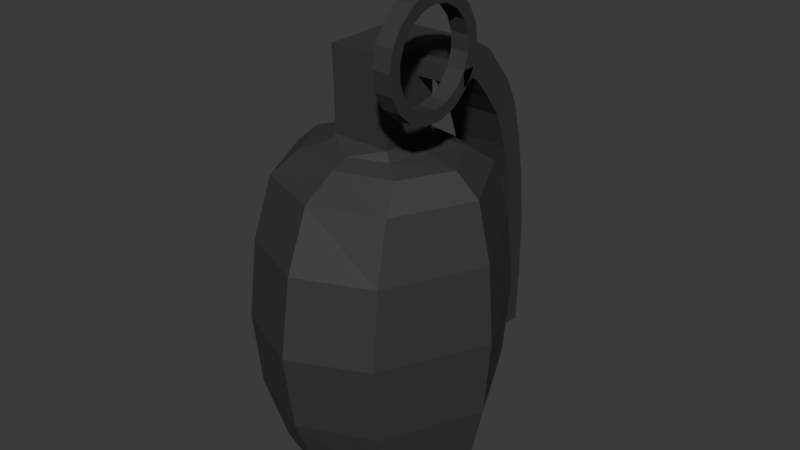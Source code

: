 # Source: grenade.blend  (saved by Blender 4.4.30; exported with 4.5.12 LTS)
import bpy
from mathutils import Matrix  # noqa: F401  (used for matrix-valued properties, if any)

bpy.ops.wm.read_factory_settings(use_empty=True)
scene = bpy.context.scene
scene.name = 'Scene'

# ---- collections
col_collection = bpy.data.collections.new('Collection'); scene.collection.children.link(col_collection)

# ---- materials (node trees are filled in below, after node groups)
mat_material = bpy.data.materials.new('Material')

# ---- material node trees
mat_material.use_nodes = True; mat_material.node_tree.nodes.clear()
_N = mat_material.node_tree.nodes; _L = mat_material.node_tree.links
n0 = _N.new('ShaderNodeBsdfPrincipled'); n0.name = 'Principled BSDF'; n0.location = (10, 300)
n0.inputs[0].default_value = (0.04838, 0.04838, 0.04838, 1.0)
n0.inputs[1].default_value = 0.2381
n0.inputs[2].default_value = 0.6508
n1 = _N.new('ShaderNodeOutputMaterial'); n1.name = 'Material Output'; n1.location = (300, 300)
_L.new(n0.outputs[0], n1.inputs[0])
n1.is_active_output = True

# ---- world
world_world = bpy.data.worlds.new('World'); scene.world = world_world
world_world.use_nodes = True; world_world.node_tree.nodes.clear()
_N = world_world.node_tree.nodes; _L = world_world.node_tree.links
n0 = _N.new('ShaderNodeOutputWorld'); n0.name = 'World Output'; n0.location = (300, 300)
n1 = _N.new('ShaderNodeBackground'); n1.name = 'Background'; n1.location = (10, 300)
n1.inputs[0].default_value = (0.05088, 0.05088, 0.05088, 1.0)
_L.new(n1.outputs[0], n0.inputs[0])
n0.is_active_output = True
world_world.color = (0.05088, 0.05088, 0.05088)
world_world.sun_shadow_jitter_overblur = 0.0

# ---- meshes
me_cube_002 = bpy.data.meshes.new('Cube.002')
me_cube_002.from_pydata([(0.0, 0.0, 0.0), (0.3866, 0.3877, 4.49), (0.6367, 0.0, 4.401), (0.8032, 0.0, 0.08977), (0.556, -0.4892, 0.08977), (0.4777, -0.4682, 4.401), (0.556, 0.4892, 0.08977), (0.4777, 0.4682, 4.401), (0.0, 0.6514, 0.08977), (0.0, 0.6234, 4.401), (0.0, -0.6514, 0.08977), (0.0, -0.6234, 4.401), (0.9383, 1.216, 1.327), (0.9383, -1.216, 1.327), (1.523, 0.0, 1.327), (0.0, -1.619, 1.327), (0.0, 1.619, 1.327), (0.848, 0.933, 0.392), (0.848, -0.933, 0.392), (1.318, 0.0, 0.392), (0.0, -1.242, 0.392), (0.0, 1.242, 0.392), (0.9367, 1.206, 3.305), (0.9367, -1.206, 3.305), (1.532, 0.0, 3.305), (0.0, -1.606, 3.305), (0.0, 1.606, 3.305), (0.9608, 1.321, 2.316), (0.9608, -1.321, 2.316), (1.604, 0.0, 2.316), (0.0, -1.759, 2.316), (0.0, 1.759, 2.316), (0.8683, 0.975, 4.052), (0.8683, -0.975, 4.052), (1.359, 0.0, 4.052), (0.0, -1.298, 4.052), (0.0, 1.298, 4.052), (0.7045, 0.6437, 4.318), (0.7045, -0.6437, 4.318), (1.041, 0.0, 4.318), (0.0, -0.8572, 4.318), (0.0, 0.8572, 4.318), (0.0, 0.7491, 5.101), (0.3983, 0.1113, 5.231), (0.0, 0.3908, 5.097), (0.3983, 0.2786, 5.232), (0.3866, -0.3877, 5.094), (0.0, -0.3877, 5.094), (0.3866, 0.0, 4.494), (0.0, 0.3877, 4.491), (0.3866, -0.3877, 4.494), (0.0, -0.3877, 4.494), (0.0, -0.001907, 5.565), (0.3983, 0.1104, 5.424), (0.0, 0.3889, 5.562), (0.3983, 0.2776, 5.426), (0.4037, -0.3896, 5.559), (0.0, -0.3896, 5.559), (0.3897, 0.7497, 5.102), (0.0, 0.9237, 5.478), (0.4068, 0.9242, 5.479), (0.0, 1.226, 4.876), (0.3897, 1.226, 4.877), (0.0, 1.438, 5.214), (0.4068, 1.438, 5.215), (0.0, 1.483, 4.571), (0.3897, 1.485, 4.571), (0.0, 1.857, 4.71), (0.4068, 1.858, 4.711), (0.0, 1.697, 4.286), (0.3897, 1.698, 4.286), (0.0, 2.036, 4.359), (0.4068, 2.037, 4.359), (0.0, 1.871, 3.813), (0.3897, 1.872, 3.813), (0.0, 2.163, 3.876), (0.4068, 2.164, 3.876), (0.0, 1.993, 3.329), (0.3896, 1.993, 3.329), (0.0, 2.257, 3.365), (0.4068, 2.258, 3.365), (0.0, 2.081, 2.617), (0.3896, 2.082, 2.617), (0.0, 2.339, 2.621), (0.4068, 2.339, 2.621), (0.0, 2.104, 1.795), (0.3896, 2.104, 1.795), (0.0, 2.341, 1.784), (0.4068, 2.342, 1.784), (0.0, 2.086, 1.099), (0.3896, 2.086, 1.099), (0.0, 2.312, 1.089), (0.4067, 2.313, 1.089), (0.3897, 0.3908, 5.098), (0.3897, 0.0, 5.094), (0.4068, -0.001907, 5.559), (0.4068, 0.3889, 5.563), (-0.3866, 0.3877, 4.49), (-0.6367, 0.0, 4.401), (-0.8032, 0.0, 0.08977), (-0.556, -0.4892, 0.08977), (-0.4777, -0.4682, 4.401), (-0.556, 0.4892, 0.08977), (-0.4777, 0.4682, 4.401), (-0.9383, 1.216, 1.327), (-0.9383, -1.216, 1.327), (-1.523, 0.0, 1.327), (-0.848, 0.933, 0.392), (-0.848, -0.933, 0.392), (-1.318, 0.0, 0.392), (-0.9367, 1.206, 3.305), (-0.9367, -1.206, 3.305), (-1.532, 0.0, 3.305), (-0.9608, 1.321, 2.316), (-0.9608, -1.321, 2.316), (-1.604, 0.0, 2.316), (-0.8683, 0.975, 4.052), (-0.8683, -0.975, 4.052), (-1.359, 0.0, 4.052), (-0.7045, 0.6437, 4.318), (-0.7045, -0.6437, 4.318), (-1.041, 0.0, 4.318), (0.8034, 0.2776, 5.426), (0.8034, 0.1104, 5.424), (-0.3866, -0.3877, 5.094), (-0.3866, 0.0, 4.494), (-0.3866, -0.3877, 4.494), (0.8034, 0.1113, 5.231), (0.8034, 0.242, 5.294), (-0.4037, -0.3896, 5.559), (-0.3897, 0.7497, 5.102), (-0.4068, 0.9242, 5.479), (-0.3897, 1.226, 4.877), (-0.4068, 1.438, 5.215), (-0.3897, 1.485, 4.571), (-0.4068, 1.858, 4.711), (-0.3897, 1.698, 4.286), (-0.4068, 2.037, 4.359), (-0.3897, 1.872, 3.813), (-0.4068, 2.164, 3.876), (-0.3896, 1.993, 3.329), (-0.4068, 2.258, 3.365), (-0.3896, 2.082, 2.617), (-0.4068, 2.339, 2.621), (-0.3896, 2.104, 1.795), (-0.4068, 2.342, 1.784), (-0.3896, 2.086, 1.099), (-0.4067, 2.313, 1.089), (-0.3897, 0.3908, 5.098), (-0.3897, 0.0, 5.094), (-0.4068, -0.001907, 5.559), (-0.4068, 0.3889, 5.563), (1.028, 0.242, 5.294), (1.028, 0.2776, 5.426), (1.028, 0.1104, 5.424), (1.028, 0.1113, 5.231), (0.8034, 0.3274, 5.668), (0.8034, 0.1708, 5.61), (1.028, 0.3274, 5.668), (1.028, 0.1708, 5.61), (0.8034, 0.2912, 5.914), (0.8034, 0.1641, 5.805), (1.028, 0.2912, 5.914), (1.028, 0.1641, 5.805), (0.8034, 0.1734, 6.131), (0.8034, 0.09109, 5.986), (1.028, 0.1734, 6.131), (1.028, 0.09109, 5.986), (0.8034, -0.01181, 6.296), (0.8034, -0.03938, 6.131), (1.028, -0.01181, 6.296), (1.028, -0.03938, 6.131), (0.8034, -0.2421, 6.387), (0.8034, -0.2116, 6.223), (1.028, -0.2421, 6.387), (1.028, -0.2116, 6.223), (0.8034, -0.4897, 6.394), (0.8034, -0.4048, 6.25), (1.028, -0.4897, 6.394), (1.028, -0.4048, 6.25), (0.8034, -0.7247, 6.316), (0.8034, -0.5957, 6.209), (1.028, -0.7247, 6.316), (1.028, -0.5957, 6.209), (0.8034, -0.9189, 6.162), (0.8034, -0.7612, 6.106), (1.028, -0.9189, 6.162), (1.028, -0.7612, 6.106), (0.8034, -1.049, 5.951), (0.8034, -0.8814, 5.952), (1.028, -1.049, 5.951), (1.028, -0.8814, 5.952), (0.8034, -1.098, 5.708), (0.8034, -0.9419, 5.767), (1.028, -1.098, 5.708), (1.028, -0.9419, 5.767), (0.8034, -1.062, 5.463), (0.8034, -0.9352, 5.572), (1.028, -1.062, 5.463), (1.028, -0.9352, 5.572), (0.8034, -0.9445, 5.245), (0.8034, -0.8622, 5.391), (1.028, -0.9445, 5.245), (1.028, -0.8622, 5.391), (0.8034, -0.7593, 5.081), (0.8034, -0.7317, 5.246), (1.028, -0.7593, 5.081), (1.028, -0.7317, 5.246), (0.8034, -0.529, 4.99), (0.8034, -0.5595, 5.154), (1.028, -0.529, 4.99), (1.028, -0.5595, 5.154), (0.8034, -0.2814, 4.983), (0.8034, -0.3663, 5.127), (1.028, -0.2814, 4.983), (1.028, -0.3663, 5.127), (0.8034, -0.04635, 5.061), (0.8034, -0.1754, 5.167), (1.028, -0.04635, 5.061), (1.028, -0.1754, 5.167), (0.8034, 0.1478, 5.215), (0.8034, -0.009872, 5.271), (1.028, 0.1478, 5.215), (1.028, -0.009872, 5.271)], [], [(8, 6, 3, 0), (41, 9, 7, 37), (39, 2, 5, 38), (17, 12, 14, 19), (0, 3, 4, 10), (18, 13, 15, 20), (50, 48, 94, 46), (37, 7, 2, 39), (38, 5, 11, 40), (1, 49, 44, 93), (19, 14, 13, 18), (21, 16, 12, 17), (8, 21, 17, 6), (3, 19, 18, 4), (4, 18, 20, 10), (6, 17, 19, 3), (28, 23, 25, 30), (27, 22, 24, 29), (29, 24, 23, 28), (31, 26, 22, 27), (16, 31, 27, 12), (14, 29, 28, 13), (12, 27, 29, 14), (13, 28, 30, 15), (23, 33, 35, 25), (22, 32, 34, 24), (24, 34, 33, 23), (26, 36, 32, 22), (33, 38, 40, 35), (32, 37, 39, 34), (34, 39, 38, 33), (36, 41, 37, 32), (55, 53, 123, 122), (46, 94, 95, 56), (51, 50, 46, 47), (48, 1, 93, 94), (2, 7, 1, 48), (11, 5, 50, 51), (7, 9, 49, 1), (5, 2, 48, 50), (95, 52, 57, 56), (96, 54, 52, 95), (47, 46, 56, 57), (93, 44, 42, 58), (59, 60, 64, 63), (96, 93, 58, 60), (54, 96, 60, 59), (63, 64, 68, 67), (60, 58, 62, 64), (58, 42, 61, 62), (67, 68, 72, 71), (64, 62, 66, 68), (62, 61, 65, 66), (72, 70, 74, 76), (68, 66, 70, 72), (66, 65, 69, 70), (76, 74, 78, 80), (70, 69, 73, 74), (71, 72, 76, 75), (80, 78, 82, 84), (74, 73, 77, 78), (75, 76, 80, 79), (83, 84, 88, 87), (78, 77, 81, 82), (79, 80, 84, 83), (87, 88, 92, 91), (84, 82, 86, 88), (82, 81, 85, 86), (90, 89, 91, 92), (88, 86, 90, 92), (86, 85, 89, 90), (45, 43, 94, 93), (43, 53, 95, 94), (53, 55, 96, 95), (55, 45, 93, 96), (8, 0, 99, 102), (41, 119, 103, 9), (121, 120, 101, 98), (107, 109, 106, 104), (0, 10, 100, 99), (108, 20, 15, 105), (126, 124, 149, 125), (119, 121, 98, 103), (120, 40, 11, 101), (97, 148, 44, 49), (109, 108, 105, 106), (21, 107, 104, 16), (8, 102, 107, 21), (99, 100, 108, 109), (100, 10, 20, 108), (102, 99, 109, 107), (114, 30, 25, 111), (113, 115, 112, 110), (115, 114, 111, 112), (31, 113, 110, 26), (16, 104, 113, 31), (106, 105, 114, 115), (104, 106, 115, 113), (105, 15, 30, 114), (111, 25, 35, 117), (110, 112, 118, 116), (112, 111, 117, 118), (26, 110, 116, 36), (117, 35, 40, 120), (116, 118, 121, 119), (118, 117, 120, 121), (36, 116, 119, 41), (45, 55, 122, 128), (124, 129, 150, 149), (51, 47, 124, 126), (125, 149, 148, 97), (98, 125, 97, 103), (11, 51, 126, 101), (103, 97, 49, 9), (101, 126, 125, 98), (150, 129, 57, 52), (151, 150, 52, 54), (47, 57, 129, 124), (148, 130, 42, 44), (59, 63, 133, 131), (151, 131, 130, 148), (54, 59, 131, 151), (63, 67, 135, 133), (131, 133, 132, 130), (130, 132, 61, 42), (67, 71, 137, 135), (133, 135, 134, 132), (132, 134, 65, 61), (137, 139, 138, 136), (135, 137, 136, 134), (134, 136, 69, 65), (139, 141, 140, 138), (136, 138, 73, 69), (71, 75, 139, 137), (141, 143, 142, 140), (138, 140, 77, 73), (75, 79, 141, 139), (83, 87, 145, 143), (140, 142, 81, 77), (79, 83, 143, 141), (87, 91, 147, 145), (143, 145, 144, 142), (142, 144, 85, 81), (146, 147, 91, 89), (145, 147, 146, 144), (144, 146, 89, 85), (43, 45, 128, 127), (148, 149, 150, 151), (123, 127, 155, 154), (53, 43, 127, 123), (155, 152, 153, 154), (128, 122, 153, 152), (127, 128, 152, 155), (122, 153, 154, 123), (156, 158, 159, 157), (154, 153, 158, 159), (122, 123, 157, 156), (153, 122, 156, 158), (123, 154, 159, 157), (160, 162, 163, 161), (157, 159, 163, 161), (156, 157, 161, 160), (158, 156, 160, 162), (159, 158, 162, 163), (164, 166, 167, 165), (162, 160, 164, 166), (163, 162, 166, 167), (161, 163, 167, 165), (160, 161, 165, 164), (168, 170, 171, 169), (167, 166, 170, 171), (165, 167, 171, 169), (164, 165, 169, 168), (166, 164, 168, 170), (172, 174, 175, 173), (169, 171, 175, 173), (168, 169, 173, 172), (170, 168, 172, 174), (171, 170, 174, 175), (176, 178, 179, 177), (174, 172, 176, 178), (175, 174, 178, 179), (173, 175, 179, 177), (172, 173, 177, 176), (180, 182, 183, 181), (177, 179, 183, 181), (176, 177, 181, 180), (178, 176, 180, 182), (179, 178, 182, 183), (184, 186, 187, 185), (181, 183, 187, 185), (180, 181, 185, 184), (182, 180, 184, 186), (183, 182, 186, 187), (188, 190, 191, 189), (186, 184, 188, 190), (187, 186, 190, 191), (185, 187, 191, 189), (184, 185, 189, 188), (192, 194, 195, 193), (189, 191, 195, 193), (188, 189, 193, 192), (190, 188, 192, 194), (191, 190, 194, 195), (196, 198, 199, 197), (192, 193, 197, 196), (194, 192, 196, 198), (195, 194, 198, 199), (193, 195, 199, 197), (200, 202, 203, 201), (198, 196, 200, 202), (199, 198, 202, 203), (197, 199, 203, 201), (196, 197, 201, 200), (204, 206, 207, 205), (201, 203, 207, 205), (200, 201, 205, 204), (202, 200, 204, 206), (203, 202, 206, 207), (208, 210, 211, 209), (206, 204, 208, 210), (207, 206, 210, 211), (205, 207, 211, 209), (204, 205, 209, 208), (212, 214, 215, 213), (211, 210, 214, 215), (209, 211, 215, 213), (208, 209, 213, 212), (210, 208, 212, 214), (216, 218, 219, 217), (213, 215, 219, 217), (212, 213, 217, 216), (214, 212, 216, 218), (215, 214, 218, 219), (220, 222, 223, 221), (218, 216, 220, 222), (219, 218, 222, 223), (217, 219, 223, 221), (216, 217, 221, 220), (221, 223, 154, 123), (220, 221, 123, 122), (222, 220, 122, 153), (223, 222, 153, 154)])
_uv = me_cube_002.uv_layers.new(name='UVMap')
_uv.uv.foreach_set('vector', [0.25, 0.5, 0.375, 0.5, 0.375, 0.625, 0.25, 0.625, 0.6209, 0.375, 0.625, 0.375, 0.625, 0.5, 0.6209, 0.5, 0.6209, 0.625, 0.625, 0.625, 0.625, 0.75, 0.6209, 0.75, 0.3803, 0.5, 0.5, 0.5, 0.5, 0.625, 0.3803, 0.625, 0.25, 0.625, 0.375, 0.625, 0.375, 0.75, 0.25, 0.75, 0.3803, 0.75, 0.5, 0.75, 0.5, 0.875, 0.3803, 0.875, 0.625, 0.75, 0.625, 0.625, 0.625, 0.625, 0.625, 0.75, 0.6209, 0.5, 0.625, 0.5, 0.625, 0.625, 0.6209, 0.625, 0.6209, 0.75, 0.625, 0.75, 0.625, 0.875, 0.6209, 0.875, 0.625, 0.5, 0.625, 0.375, 0.625, 0.375, 0.625, 0.5, 0.3803, 0.625, 0.5, 0.625, 0.5, 0.75, 0.3803, 0.75, 0.3803, 0.375, 0.5, 0.375, 0.5, 0.5, 0.3803, 0.5, 0.375, 0.375, 0.3803, 0.375, 0.3803, 0.5, 0.375, 0.5, 0.375, 0.625, 0.3803, 0.625, 0.3803, 0.75, 0.375, 0.75, 0.375, 0.75, 0.3803, 0.75, 0.3803, 0.875, 0.375, 0.875, 0.375, 0.5, 0.3803, 0.5, 0.3803, 0.625, 0.375, 0.625, 0.5329, 0.75, 0.5658, 0.75, 0.5658, 0.875, 0.5329, 0.875, 0.5329, 0.5, 0.5658, 0.5, 0.5658, 0.625, 0.5329, 0.625, 0.5329, 0.625, 0.5658, 0.625, 0.5658, 0.75, 0.5329, 0.75, 0.5329, 0.375, 0.5658, 0.375, 0.5658, 0.5, 0.5329, 0.5, 0.5, 0.375, 0.5329, 0.375, 0.5329, 0.5, 0.5, 0.5, 0.5, 0.625, 0.5329, 0.625, 0.5329, 0.75, 0.5, 0.75, 0.5, 0.5, 0.5329, 0.5, 0.5329, 0.625, 0.5, 0.625, 0.5, 0.75, 0.5329, 0.75, 0.5329, 0.875, 0.5, 0.875, 0.5658, 0.75, 0.6168, 0.75, 0.6168, 0.875, 0.5658, 0.875, 0.5658, 0.5, 0.6168, 0.5, 0.6168, 0.625, 0.5658, 0.625, 0.5658, 0.625, 0.6168, 0.625, 0.6168, 0.75, 0.5658, 0.75, 0.5658, 0.375, 0.6168, 0.375, 0.6168, 0.5, 0.5658, 0.5, 0.6168, 0.75, 0.6209, 0.75, 0.6209, 0.875, 0.6168, 0.875, 0.6168, 0.5, 0.6209, 0.5, 0.6209, 0.625, 0.6168, 0.625, 0.6168, 0.625, 0.6209, 0.625, 0.6209, 0.75, 0.6168, 0.75, 0.6168, 0.375, 0.6209, 0.375, 0.6209, 0.5, 0.6168, 0.5, 0.625, 0.5358, 0.625, 0.5892, 0.625, 0.5892, 0.625, 0.5358, 0.625, 0.75, 0.625, 0.625, 0.625, 0.625, 0.625, 0.75, 0.625, 0.875, 0.625, 0.75, 0.625, 0.75, 0.625, 0.875, 0.625, 0.625, 0.625, 0.5, 0.625, 0.5, 0.625, 0.625, 0.625, 0.625, 0.625, 0.5, 0.625, 0.5, 0.625, 0.625, 0.625, 0.875, 0.625, 0.75, 0.625, 0.75, 0.625, 0.875, 0.625, 0.5, 0.625, 0.375, 0.625, 0.375, 0.625, 0.5, 0.625, 0.75, 0.625, 0.625, 0.625, 0.625, 0.625, 0.75, 0.625, 0.625, 0.75, 0.625, 0.75, 0.75, 0.625, 0.75, 0.625, 0.5, 0.75, 0.5, 0.75, 0.625, 0.625, 0.625, 0.625, 0.875, 0.625, 0.75, 0.625, 0.75, 0.625, 0.875, 0.625, 0.5, 0.625, 0.375, 0.625, 0.375, 0.625, 0.5, 0.75, 0.5, 0.625, 0.5, 0.625, 0.5, 0.75, 0.5, 0.625, 0.5, 0.625, 0.5, 0.625, 0.5, 0.625, 0.5, 0.75, 0.5, 0.625, 0.5, 0.625, 0.5, 0.75, 0.5, 0.75, 0.5, 0.625, 0.5, 0.625, 0.5, 0.75, 0.5, 0.625, 0.5, 0.625, 0.5, 0.625, 0.5, 0.625, 0.5, 0.625, 0.5, 0.625, 0.375, 0.625, 0.375, 0.625, 0.5, 0.75, 0.5, 0.625, 0.5, 0.625, 0.5, 0.75, 0.5, 0.625, 0.5, 0.625, 0.5, 0.625, 0.5, 0.625, 0.5, 0.625, 0.5, 0.625, 0.375, 0.625, 0.375, 0.625, 0.5, 0.625, 0.5, 0.625, 0.5, 0.625, 0.5, 0.625, 0.5, 0.625, 0.5, 0.625, 0.5, 0.625, 0.5, 0.625, 0.5, 0.625, 0.5, 0.625, 0.375, 0.625, 0.375, 0.625, 0.5, 0.625, 0.5, 0.625, 0.5, 0.625, 0.5, 0.625, 0.5, 0.625, 0.5, 0.625, 0.375, 0.625, 0.375, 0.625, 0.5, 0.75, 0.5, 0.625, 0.5, 0.625, 0.5, 0.75, 0.5, 0.625, 0.5, 0.625, 0.5, 0.625, 0.5, 0.625, 0.5, 0.625, 0.5, 0.625, 0.375, 0.625, 0.375, 0.625, 0.5, 0.75, 0.5, 0.625, 0.5, 0.625, 0.5, 0.75, 0.5, 0.75, 0.5, 0.625, 0.5, 0.625, 0.5, 0.75, 0.5, 0.625, 0.5, 0.625, 0.375, 0.625, 0.375, 0.625, 0.5, 0.75, 0.5, 0.625, 0.5, 0.625, 0.5, 0.75, 0.5, 0.75, 0.5, 0.625, 0.5, 0.625, 0.5, 0.75, 0.5, 0.625, 0.5, 0.625, 0.5, 0.625, 0.5, 0.625, 0.5, 0.625, 0.5, 0.625, 0.375, 0.625, 0.375, 0.625, 0.5, 0.625, 0.5, 0.625, 0.375, 0.625, 0.375, 0.625, 0.5, 0.625, 0.5, 0.625, 0.5, 0.625, 0.5, 0.625, 0.5, 0.625, 0.5, 0.625, 0.375, 0.625, 0.375, 0.625, 0.5, 0.625, 0.5358, 0.625, 0.5892, 0.625, 0.625, 0.625, 0.5, 0.625, 0.5892, 0.625, 0.5892, 0.625, 0.625, 0.625, 0.625, 0.625, 0.5892, 0.625, 0.5358, 0.625, 0.5, 0.625, 0.625, 0.625, 0.5358, 0.625, 0.5358, 0.625, 0.5, 0.625, 0.5, 0.25, 0.5, 0.25, 0.625, 0.375, 0.625, 0.375, 0.5, 0.6209, 0.375, 0.6209, 0.5, 0.625, 0.5, 0.625, 0.375, 0.6209, 0.625, 0.6209, 0.75, 0.625, 0.75, 0.625, 0.625, 0.3803, 0.5, 0.3803, 0.625, 0.5, 0.625, 0.5, 0.5, 0.25, 0.625, 0.25, 0.75, 0.375, 0.75, 0.375, 0.625, 0.3803, 0.75, 0.3803, 0.875, 0.5, 0.875, 0.5, 0.75, 0.625, 0.75, 0.625, 0.75, 0.625, 0.625, 0.625, 0.625, 0.6209, 0.5, 0.6209, 0.625, 0.625, 0.625, 0.625, 0.5, 0.6209, 0.75, 0.6209, 0.875, 0.625, 0.875, 0.625, 0.75, 0.625, 0.5, 0.625, 0.5, 0.625, 0.375, 0.625, 0.375, 0.3803, 0.625, 0.3803, 0.75, 0.5, 0.75, 0.5, 0.625, 0.3803, 0.375, 0.3803, 0.5, 0.5, 0.5, 0.5, 0.375, 0.375, 0.375, 0.375, 0.5, 0.3803, 0.5, 0.3803, 0.375, 0.375, 0.625, 0.375, 0.75, 0.3803, 0.75, 0.3803, 0.625, 0.375, 0.75, 0.375, 0.875, 0.3803, 0.875, 0.3803, 0.75, 0.375, 0.5, 0.375, 0.625, 0.3803, 0.625, 0.3803, 0.5, 0.5329, 0.75, 0.5329, 0.875, 0.5658, 0.875, 0.5658, 0.75, 0.5329, 0.5, 0.5329, 0.625, 0.5658, 0.625, 0.5658, 0.5, 0.5329, 0.625, 0.5329, 0.75, 0.5658, 0.75, 0.5658, 0.625, 0.5329, 0.375, 0.5329, 0.5, 0.5658, 0.5, 0.5658, 0.375, 0.5, 0.375, 0.5, 0.5, 0.5329, 0.5, 0.5329, 0.375, 0.5, 0.625, 0.5, 0.75, 0.5329, 0.75, 0.5329, 0.625, 0.5, 0.5, 0.5, 0.625, 0.5329, 0.625, 0.5329, 0.5, 0.5, 0.75, 0.5, 0.875, 0.5329, 0.875, 0.5329, 0.75, 0.5658, 0.75, 0.5658, 0.875, 0.6168, 0.875, 0.6168, 0.75, 0.5658, 0.5, 0.5658, 0.625, 0.6168, 0.625, 0.6168, 0.5, 0.5658, 0.625, 0.5658, 0.75, 0.6168, 0.75, 0.6168, 0.625, 0.5658, 0.375, 0.5658, 0.5, 0.6168, 0.5, 0.6168, 0.375, 0.6168, 0.75, 0.6168, 0.875, 0.6209, 0.875, 0.6209, 0.75, 0.6168, 0.5, 0.6168, 0.625, 0.6209, 0.625, 0.6209, 0.5, 0.6168, 0.625, 0.6168, 0.75, 0.6209, 0.75, 0.6209, 0.625, 0.6168, 0.375, 0.6168, 0.5, 0.6209, 0.5, 0.6209, 0.375, 0.625, 0.5358, 0.625, 0.5358, 0.625, 0.5358, 0.625, 0.5358, 0.625, 0.75, 0.625, 0.75, 0.625, 0.625, 0.625, 0.625, 0.625, 0.875, 0.625, 0.875, 0.625, 0.75, 0.625, 0.75, 0.625, 0.625, 0.625, 0.625, 0.625, 0.5, 0.625, 0.5, 0.625, 0.625, 0.625, 0.625, 0.625, 0.5, 0.625, 0.5, 0.625, 0.875, 0.625, 0.875, 0.625, 0.75, 0.625, 0.75, 0.625, 0.5, 0.625, 0.5, 0.625, 0.375, 0.625, 0.375, 0.625, 0.75, 0.625, 0.75, 0.625, 0.625, 0.625, 0.625, 0.625, 0.625, 0.625, 0.75, 0.75, 0.75, 0.75, 0.625, 0.625, 0.5, 0.625, 0.625, 0.75, 0.625, 0.75, 0.5, 0.625, 0.875, 0.625, 0.875, 0.625, 0.75, 0.625, 0.75, 0.625, 0.5, 0.625, 0.5, 0.625, 0.375, 0.625, 0.375, 0.75, 0.5, 0.75, 0.5, 0.625, 0.5, 0.625, 0.5, 0.625, 0.5, 0.625, 0.5, 0.625, 0.5, 0.625, 0.5, 0.75, 0.5, 0.75, 0.5, 0.625, 0.5, 0.625, 0.5, 0.75, 0.5, 0.75, 0.5, 0.625, 0.5, 0.625, 0.5, 0.625, 0.5, 0.625, 0.5, 0.625, 0.5, 0.625, 0.5, 0.625, 0.5, 0.625, 0.5, 0.625, 0.375, 0.625, 0.375, 0.75, 0.5, 0.75, 0.5, 0.625, 0.5, 0.625, 0.5, 0.625, 0.5, 0.625, 0.5, 0.625, 0.5, 0.625, 0.5, 0.625, 0.5, 0.625, 0.5, 0.625, 0.375, 0.625, 0.375, 0.625, 0.5, 0.625, 0.5, 0.625, 0.5, 0.625, 0.5, 0.625, 0.5, 0.625, 0.5, 0.625, 0.5, 0.625, 0.5, 0.625, 0.5, 0.625, 0.5, 0.625, 0.375, 0.625, 0.375, 0.625, 0.5, 0.625, 0.5, 0.625, 0.5, 0.625, 0.5, 0.625, 0.5, 0.625, 0.5, 0.625, 0.375, 0.625, 0.375, 0.75, 0.5, 0.75, 0.5, 0.625, 0.5, 0.625, 0.5, 0.625, 0.5, 0.625, 0.5, 0.625, 0.5, 0.625, 0.5, 0.625, 0.5, 0.625, 0.5, 0.625, 0.375, 0.625, 0.375, 0.75, 0.5, 0.75, 0.5, 0.625, 0.5, 0.625, 0.5, 0.75, 0.5, 0.75, 0.5, 0.625, 0.5, 0.625, 0.5, 0.625, 0.5, 0.625, 0.5, 0.625, 0.375, 0.625, 0.375, 0.75, 0.5, 0.75, 0.5, 0.625, 0.5, 0.625, 0.5, 0.75, 0.5, 0.75, 0.5, 0.625, 0.5, 0.625, 0.5, 0.625, 0.5, 0.625, 0.5, 0.625, 0.5, 0.625, 0.5, 0.625, 0.5, 0.625, 0.5, 0.625, 0.375, 0.625, 0.375, 0.625, 0.5, 0.625, 0.5, 0.625, 0.375, 0.625, 0.375, 0.625, 0.5, 0.625, 0.5, 0.625, 0.5, 0.625, 0.5, 0.625, 0.5, 0.625, 0.5, 0.625, 0.375, 0.625, 0.375, 0.625, 0.5892, 0.625, 0.5358, 0.625, 0.5358, 0.625, 0.5892, 0.625, 0.5, 0.625, 0.625, 0.625, 0.625, 0.625, 0.5, 0.625, 0.5892, 0.625, 0.5892, 0.625, 0.5892, 0.625, 0.5892, 0.625, 0.5892, 0.625, 0.5892, 0.625, 0.5892, 0.625, 0.5892, 0.625, 0.5892, 0.625, 0.5358, 0.625, 0.5358, 0.625, 0.5892, 0.625, 0.5358, 0.625, 0.5358, 0.625, 0.5358, 0.625, 0.5358, 0.625, 0.5892, 0.625, 0.5358, 0.625, 0.5358, 0.625, 0.5892, 0.625, 0.5358, 0.625, 0.5358, 0.625, 0.5892, 0.625, 0.5892, 0.625, 0.5358, 0.625, 0.5358, 0.625, 0.5892, 0.625, 0.5892, 0.625, 0.5892, 0.625, 0.5358, 0.625, 0.5358, 0.625, 0.5892, 0.625, 0.5358, 0.625, 0.5892, 0.625, 0.5892, 0.625, 0.5358, 0.625, 0.5358, 0.625, 0.5358, 0.625, 0.5358, 0.625, 0.5358, 0.625, 0.5892, 0.625, 0.5892, 0.625, 0.5892, 0.625, 0.5892, 0.625, 0.5358, 0.625, 0.5358, 0.625, 0.5892, 0.625, 0.5892, 0.625, 0.5892, 0.625, 0.5892, 0.625, 0.5892, 0.625, 0.5892, 0.625, 0.5358, 0.625, 0.5892, 0.625, 0.5892, 0.625, 0.5358, 0.625, 0.5358, 0.625, 0.5358, 0.625, 0.5358, 0.625, 0.5358, 0.625, 0.5892, 0.625, 0.5358, 0.625, 0.5358, 0.625, 0.5892, 0.625, 0.5358, 0.625, 0.5358, 0.625, 0.5892, 0.625, 0.5892, 0.625, 0.5358, 0.625, 0.5358, 0.625, 0.5358, 0.625, 0.5358, 0.625, 0.5892, 0.625, 0.5358, 0.625, 0.5358, 0.625, 0.5892, 0.625, 0.5892, 0.625, 0.5892, 0.625, 0.5892, 0.625, 0.5892, 0.625, 0.5358, 0.625, 0.5892, 0.625, 0.5892, 0.625, 0.5358, 0.625, 0.5358, 0.625, 0.5358, 0.625, 0.5892, 0.625, 0.5892, 0.625, 0.5892, 0.625, 0.5358, 0.625, 0.5358, 0.625, 0.5892, 0.625, 0.5892, 0.625, 0.5892, 0.625, 0.5892, 0.625, 0.5892, 0.625, 0.5358, 0.625, 0.5892, 0.625, 0.5892, 0.625, 0.5358, 0.625, 0.5358, 0.625, 0.5358, 0.625, 0.5358, 0.625, 0.5358, 0.625, 0.5358, 0.625, 0.5358, 0.625, 0.5892, 0.625, 0.5892, 0.625, 0.5892, 0.625, 0.5892, 0.625, 0.5892, 0.625, 0.5892, 0.625, 0.5358, 0.625, 0.5892, 0.625, 0.5892, 0.625, 0.5358, 0.625, 0.5358, 0.625, 0.5358, 0.625, 0.5358, 0.625, 0.5358, 0.625, 0.5892, 0.625, 0.5358, 0.625, 0.5358, 0.625, 0.5892, 0.625, 0.5358, 0.625, 0.5358, 0.625, 0.5892, 0.625, 0.5892, 0.625, 0.5358, 0.625, 0.5358, 0.625, 0.5358, 0.625, 0.5358, 0.625, 0.5892, 0.625, 0.5358, 0.625, 0.5358, 0.625, 0.5892, 0.625, 0.5892, 0.625, 0.5892, 0.625, 0.5892, 0.625, 0.5892, 0.625, 0.5358, 0.625, 0.5892, 0.625, 0.5892, 0.625, 0.5358, 0.625, 0.5358, 0.625, 0.5358, 0.625, 0.5892, 0.625, 0.5892, 0.625, 0.5892, 0.625, 0.5892, 0.625, 0.5892, 0.625, 0.5892, 0.625, 0.5358, 0.625, 0.5892, 0.625, 0.5892, 0.625, 0.5358, 0.625, 0.5358, 0.625, 0.5358, 0.625, 0.5358, 0.625, 0.5358, 0.625, 0.5892, 0.625, 0.5358, 0.625, 0.5358, 0.625, 0.5892, 0.625, 0.5358, 0.625, 0.5358, 0.625, 0.5892, 0.625, 0.5892, 0.625, 0.5892, 0.625, 0.5892, 0.625, 0.5892, 0.625, 0.5892, 0.625, 0.5358, 0.625, 0.5892, 0.625, 0.5892, 0.625, 0.5358, 0.625, 0.5358, 0.625, 0.5358, 0.625, 0.5358, 0.625, 0.5358, 0.625, 0.5892, 0.625, 0.5358, 0.625, 0.5358, 0.625, 0.5892, 0.625, 0.5358, 0.625, 0.5358, 0.625, 0.5892, 0.625, 0.5892, 0.625, 0.5358, 0.625, 0.5358, 0.625, 0.5358, 0.625, 0.5358, 0.625, 0.5892, 0.625, 0.5358, 0.625, 0.5358, 0.625, 0.5892, 0.625, 0.5892, 0.625, 0.5892, 0.625, 0.5892, 0.625, 0.5892, 0.625, 0.5358, 0.625, 0.5892, 0.625, 0.5892, 0.625, 0.5358, 0.625, 0.5358, 0.625, 0.5358, 0.625, 0.5892, 0.625, 0.5892, 0.625, 0.5892, 0.625, 0.5892, 0.625, 0.5892, 0.625, 0.5892, 0.625, 0.5358, 0.625, 0.5892, 0.625, 0.5892, 0.625, 0.5358, 0.625, 0.5358, 0.625, 0.5358, 0.625, 0.5358, 0.625, 0.5358, 0.625, 0.5892, 0.625, 0.5358, 0.625, 0.5358, 0.625, 0.5892, 0.625, 0.5358, 0.625, 0.5358, 0.625, 0.5892, 0.625, 0.5892, 0.625, 0.5358, 0.625, 0.5892, 0.625, 0.5892, 0.625, 0.5358, 0.625, 0.5358, 0.625, 0.5358, 0.625, 0.5358, 0.625, 0.5358, 0.625, 0.5892, 0.625, 0.5358, 0.625, 0.5358, 0.625, 0.5892, 0.625, 0.5892, 0.625, 0.5892, 0.625, 0.5892, 0.625, 0.5892, 0.625, 0.5358, 0.625, 0.5358, 0.625, 0.5892, 0.625, 0.5892, 0.625, 0.5358, 0.625, 0.5358, 0.625, 0.5358, 0.625, 0.5358, 0.625, 0.5892, 0.625, 0.5358, 0.625, 0.5358, 0.625, 0.5892, 0.625, 0.5892, 0.625, 0.5892, 0.625, 0.5892, 0.625, 0.5892, 0.625, 0.5358, 0.625, 0.5892, 0.625, 0.5892, 0.625, 0.5358, 0.625, 0.5358, 0.625, 0.5358, 0.625, 0.5892, 0.625, 0.5892, 0.625, 0.5892, 0.625, 0.5892, 0.625, 0.5892, 0.625, 0.5892, 0.625, 0.5358, 0.625, 0.5892, 0.625, 0.5892, 0.625, 0.5358, 0.625, 0.5358, 0.625, 0.5358, 0.625, 0.5358, 0.625, 0.5358, 0.625, 0.5892, 0.625, 0.5358, 0.625, 0.5358, 0.625, 0.5892, 0.625, 0.5358, 0.625, 0.5358, 0.625, 0.5892, 0.625, 0.5892, 0.625, 0.5358, 0.625, 0.5358, 0.625, 0.5358, 0.625, 0.5358, 0.625, 0.5892, 0.625, 0.5358, 0.625, 0.5358, 0.625, 0.5892, 0.625, 0.5892, 0.625, 0.5892, 0.625, 0.5892, 0.625, 0.5892, 0.625, 0.5358, 0.625, 0.5892, 0.625, 0.5892, 0.625, 0.5358, 0.625, 0.5358, 0.625, 0.5358, 0.625, 0.5892, 0.625, 0.5892, 0.625, 0.5892, 0.625, 0.5358, 0.625, 0.5358, 0.625, 0.5892, 0.625, 0.5892, 0.625, 0.5892, 0.625, 0.5892, 0.625, 0.5892, 0.625, 0.5358, 0.625, 0.5892, 0.625, 0.5892, 0.625, 0.5358, 0.625, 0.5358, 0.625, 0.5358, 0.625, 0.5358, 0.625, 0.5358, 0.625, 0.5358, 0.625, 0.5358, 0.625, 0.5892, 0.625, 0.5892, 0.625, 0.5892, 0.625, 0.5892, 0.625, 0.5892, 0.625, 0.5892, 0.625, 0.5358, 0.625, 0.5892, 0.625, 0.5892, 0.625, 0.5358, 0.625, 0.5358, 0.625, 0.5358, 0.625, 0.5358, 0.625, 0.5358, 0.625, 0.5892, 0.625, 0.5358, 0.625, 0.5358, 0.625, 0.5892, 0.625, 0.5358, 0.625, 0.5358, 0.625, 0.5892, 0.625, 0.5892, 0.625, 0.5358, 0.625, 0.5358, 0.625, 0.5358, 0.625, 0.5358, 0.625, 0.5892, 0.625, 0.5358, 0.625, 0.5358, 0.625, 0.5892, 0.625, 0.5892, 0.625, 0.5892, 0.625, 0.5892, 0.625, 0.5892, 0.625, 0.5358, 0.625, 0.5892, 0.625, 0.5892, 0.625, 0.5358, 0.625, 0.5892, 0.625, 0.5892, 0.625, 0.5892, 0.625, 0.5892, 0.625, 0.5358, 0.625, 0.5892, 0.625, 0.5892, 0.625, 0.5358, 0.625, 0.5358, 0.625, 0.5358, 0.625, 0.5358, 0.625, 0.5358, 0.625, 0.5892, 0.625, 0.5358, 0.625, 0.5358, 0.625, 0.5892])
me_cube_002.materials.append(mat_material)
me_cube_002.update()

# ---- objects
ob_cube = bpy.data.objects.new('Cube', me_cube_002)

# ---- transforms, parenting, visibility, modifiers, constraints
ob_cube.location = (0.0, 0.0, 0.0)

# ---- collection membership
col_collection.objects.link(ob_cube)

# ---- scene / render settings (as saved in the file)
scene.frame_start = 1; scene.frame_end = 250; scene.frame_set(1)
scene.render.engine = 'BLENDER_EEVEE_NEXT'
bpy.context.view_layer.update()

# ---- added for rendering (the .blend has no active camera and no usable light): camera, sun
cam_auto = bpy.data.cameras.new('AutoCamera')
cam_auto.lens = 50.0
cam_auto.sensor_width = 36.0
cam_auto.clip_end = 1000.0
ob_auto_camera = bpy.data.objects.new('AutoCamera', cam_auto)
scene.collection.objects.link(ob_auto_camera)
ob_auto_camera.location = (7.62888, -8.86331, 9.30009)
ob_auto_camera.rotation_euler = (1.09748, -7.21219e-08, 0.694738)
scene.camera = ob_auto_camera
light_auto_sun = bpy.data.lights.new('AutoSun', 'SUN')
light_auto_sun.energy = 3.0
light_auto_sun.angle = 0.0523599
ob_auto_sun = bpy.data.objects.new('AutoSun', light_auto_sun)
scene.collection.objects.link(ob_auto_sun)
ob_auto_sun.rotation_euler = (0.872665, 0.174533, 0.523599)
bpy.context.view_layer.update()
